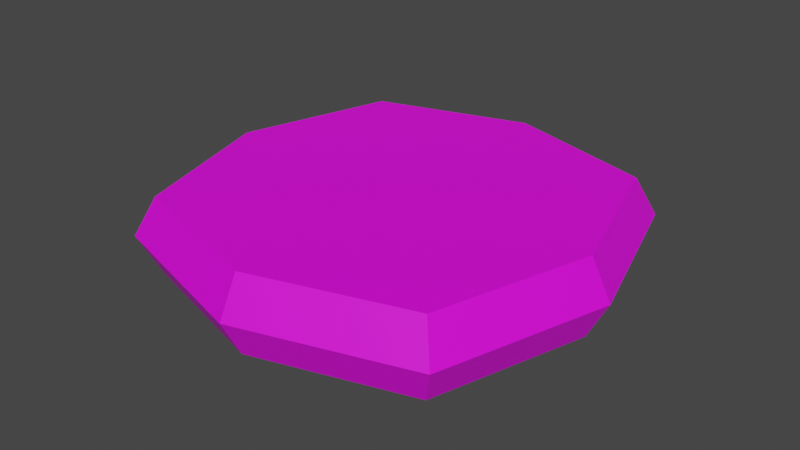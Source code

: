 # Source: 1coin.blend  (saved by Blender 2.82.7; exported with 4.5.12 LTS)
import bpy
from mathutils import Matrix  # noqa: F401  (used for matrix-valued properties, if any)

bpy.ops.wm.read_factory_settings(use_empty=True)
scene = bpy.context.scene
scene.name = 'Scene'

# ---- collections
col_collection = bpy.data.collections.new('Collection'); scene.collection.children.link(col_collection)

# ---- images (referenced by path relative to the original .blend; pixels are not part of the script)
import os
ASSET_DIR = os.environ.get("B2B_ASSET_DIR", "")  # directory of the original .blend (textures are referenced by path, not embedded)
HERE = os.path.dirname(os.path.abspath(__file__))  # packed textures are extracted next to this script under _unpacked/

def load_image(name, relpath, width, height, colorspace="sRGB"):
    """Load a texture the original file referenced (path relative to the .blend, or extracted next to this script)."""
    p = next((c for c in (os.path.join(HERE, relpath), os.path.join(ASSET_DIR, relpath)) if relpath and os.path.exists(c)), "")
    if p:
        img = bpy.data.images.load(p, check_existing=True)
        img.name = name
    else:  # same state as the original file: an image datablock whose file is absent (Cycles renders it pink)
        img = bpy.data.images.new(name, width, height)
        img.source = "FILE"
        img.filepath = "//" + (relpath or name)
    img.colorspace_settings.name = colorspace
    return img
img_1coin_png = load_image('1coin.png', '1coin.png', 1024, 1024, 'sRGB')

# ---- materials (node trees are filled in below, after node groups)
mat_material_002 = bpy.data.materials.new('Material.002')
mat_material_002.use_transparent_shadow = False
mat_material_002.preview_render_type = 'FLAT'

# ---- material node trees
mat_material_002.use_nodes = True; mat_material_002.node_tree.nodes.clear()
_N = mat_material_002.node_tree.nodes; _L = mat_material_002.node_tree.links
n0 = _N.new('ShaderNodeOutputMaterial'); n0.name = 'Material Output'; n0.location = (300, 300)
n1 = _N.new('ShaderNodeBsdfPrincipled'); n1.name = 'Principled BSDF'; n1.location = (10, 300)
n1.distribution = 'GGX'
n1.subsurface_method = 'BURLEY'
n1.inputs[3].default_value = 1.45
n1.inputs[27].default_value = (0.0, 0.0, 0.0, 1.0)
n1.inputs[28].default_value = 1.0
n2 = _N.new('ShaderNodeTexImage'); n2.name = 'Image Texture'; n2.location = (-280, 280)
n2.image = img_1coin_png
_L.new(n1.outputs[0], n0.inputs[0])
_L.new(n2.outputs[0], n1.inputs[0])
n0.is_active_output = True

# ---- world
world_world = bpy.data.worlds.new('World'); scene.world = world_world
world_world.use_nodes = True; world_world.node_tree.nodes.clear()
_N = world_world.node_tree.nodes; _L = world_world.node_tree.links
n0 = _N.new('ShaderNodeOutputWorld'); n0.name = 'World Output'; n0.location = (300, 300)
n1 = _N.new('ShaderNodeBackground'); n1.name = 'Background'; n1.location = (10, 300)
n1.inputs[0].default_value = (0.05088, 0.05088, 0.05088, 1.0)
_L.new(n1.outputs[0], n0.inputs[0])
n0.is_active_output = True
world_world.color = (0.05088, 0.05088, 0.05088)
world_world.use_sun_shadow = False
world_world.sun_shadow_jitter_overblur = 0.0

# ---- meshes
me_cube = bpy.data.meshes.new('Cube')
me_cube.from_pydata([(0.7, 0.7, 0.355), (0.7, 0.7, 0.005), (0.7, -0.7, 0.355), (0.7, -0.7, 0.005), (-0.7, 0.7, 0.355), (-0.7, 0.7, 0.005), (-0.7, -0.7, 0.355), (-0.7, -0.7, 0.005), (-0.91, 0.0, 0.005), (0.91, 0.0, 0.355), (-0.91, 0.0, 0.355), (0.91, 0.0, 0.005), (0.0, 0.91, 0.005), (0.0, -0.91, 0.355), (0.0, -0.91, 0.005), (0.0, 0.91, 0.355), (0.0, 0.0, 0.005), (0.0, 0.0, 0.355), (0.77, 0.77, 0.18), (-0.77, -0.77, 0.18), (0.77, -0.77, 0.18), (-0.77, 0.77, 0.18), (1.001, 0.0, 0.18), (-1.001, 0.0, 0.18), (0.0, 1.001, 0.18), (0.0, -1.001, 0.18)], [], [(17, 10, 6, 13), (25, 13, 6, 19), (23, 10, 4, 21), (16, 11, 3, 14), (22, 9, 2, 20), (24, 15, 0, 18), (18, 0, 9, 22), (12, 1, 11, 16), (19, 6, 10, 23), (15, 4, 10, 17), (0, 15, 17, 9), (5, 12, 16, 8), (21, 4, 15, 24), (8, 16, 14, 7), (20, 2, 13, 25), (9, 17, 13, 2), (3, 20, 25, 14), (5, 21, 24, 12), (7, 19, 23, 8), (1, 18, 22, 11), (12, 24, 18, 1), (11, 22, 20, 3), (8, 23, 21, 5), (14, 25, 19, 7)])
_uv = me_cube.uv_layers.new(name='UVMap')
_uv.uv.foreach_set('vector', [0.1491, 0.4474, 8.41e-05, 0.4027, 0.06888, 0.2984, 0.1939, 0.2984, 0.3283, 0.625, 0.3582, 0.625, 0.3582, 0.75, 0.3283, 0.75, 0.3283, 0.8749, 0.3582, 0.8749, 0.3582, 0.9999, 0.3283, 0.9999, 0.1491, 0.1491, 0.1939, 0.2982, 0.06888, 0.2982, 8.411e-05, 0.1939, 0.3283, 0.375, 0.3582, 0.375, 0.3582, 0.5, 0.3283, 0.5, 0.3283, 0.1251, 0.3582, 0.1251, 0.3582, 0.25, 0.3283, 0.25, 0.3283, 0.25, 0.3582, 0.25, 0.3582, 0.375, 0.3283, 0.375, 0.2982, 0.1044, 0.2982, 0.2294, 0.1939, 0.2982, 0.1491, 0.1491, 0.3283, 0.75, 0.3582, 0.75, 0.3582, 0.8749, 0.3283, 0.8749, 0.1044, 0.5965, 8.409e-05, 0.5277, 8.41e-05, 0.4027, 0.1491, 0.4474, 0.2294, 0.5965, 0.1044, 0.5965, 0.1491, 0.4474, 0.2982, 0.4921, 0.2294, 8.409e-05, 0.2982, 0.1044, 0.1491, 0.1491, 0.1044, 8.41e-05, 0.3283, 8.409e-05, 0.3582, 8.409e-05, 0.3582, 0.1251, 0.3283, 0.1251, 0.1044, 8.41e-05, 0.1491, 0.1491, 8.411e-05, 0.1939, 8.409e-05, 0.06888, 0.3283, 0.5, 0.3582, 0.5, 0.3582, 0.625, 0.3283, 0.625, 0.2982, 0.4921, 0.1491, 0.4474, 0.1939, 0.2984, 0.2982, 0.3672, 0.2984, 0.5, 0.3283, 0.5, 0.3283, 0.625, 0.2984, 0.625, 0.2984, 8.409e-05, 0.3283, 8.409e-05, 0.3283, 0.1251, 0.2984, 0.1251, 0.2984, 0.75, 0.3283, 0.75, 0.3283, 0.8749, 0.2984, 0.8749, 0.2984, 0.25, 0.3283, 0.25, 0.3283, 0.375, 0.2984, 0.375, 0.2984, 0.1251, 0.3283, 0.1251, 0.3283, 0.25, 0.2984, 0.25, 0.2984, 0.375, 0.3283, 0.375, 0.3283, 0.5, 0.2984, 0.5, 0.2984, 0.8749, 0.3283, 0.8749, 0.3283, 0.9999, 0.2984, 0.9999, 0.2984, 0.625, 0.3283, 0.625, 0.3283, 0.75, 0.2984, 0.75])
me_cube.materials.append(mat_material_002)
me_cube.use_remesh_preserve_volume = False
me_cube.use_remesh_preserve_attributes = False
me_cube.use_mirror_vertex_groups = False
me_cube.update()

# ---- objects
ob_cube = bpy.data.objects.new('Cube', me_cube)

# ---- transforms, parenting, visibility, modifiers, constraints
ob_cube.location = (0.0, 0.0, 0.0)
ob_cube.lock_rotations_4d = False
ob_cube.empty_display_type = 'ARROWS'
ob_cube.lineart.crease_threshold = 0.0

# ---- collection membership
col_collection.objects.link(ob_cube)

# ---- scene / render settings (as saved in the file)
scene.frame_start = 1; scene.frame_end = 250; scene.frame_set(1)
scene.render.engine = 'BLENDER_EEVEE_NEXT'
scene.cycles.use_denoising = False
scene.cycles.samples = 128
scene.cycles.sampling_pattern = 'TABULATED_SOBOL'
scene.cycles.use_adaptive_sampling = False
scene.cycles.use_light_tree = False
scene.view_settings.view_transform = 'Filmic'
bpy.context.view_layer.update()

# ---- added for rendering (the .blend has no active camera and no usable light): camera, sun
cam_auto = bpy.data.cameras.new('AutoCamera')
cam_auto.lens = 50.0
cam_auto.sensor_width = 36.0
cam_auto.clip_end = 1000.0
ob_auto_camera = bpy.data.objects.new('AutoCamera', cam_auto)
scene.collection.objects.link(ob_auto_camera)
ob_auto_camera.location = (2.63949, -3.16738, 2.29159)
ob_auto_camera.rotation_euler = (1.09748, -7.21219e-08, 0.694738)
scene.camera = ob_auto_camera
light_auto_sun = bpy.data.lights.new('AutoSun', 'SUN')
light_auto_sun.energy = 3.0
light_auto_sun.angle = 0.0523599
ob_auto_sun = bpy.data.objects.new('AutoSun', light_auto_sun)
scene.collection.objects.link(ob_auto_sun)
ob_auto_sun.rotation_euler = (0.872665, 0.174533, 0.523599)
bpy.context.view_layer.update()
